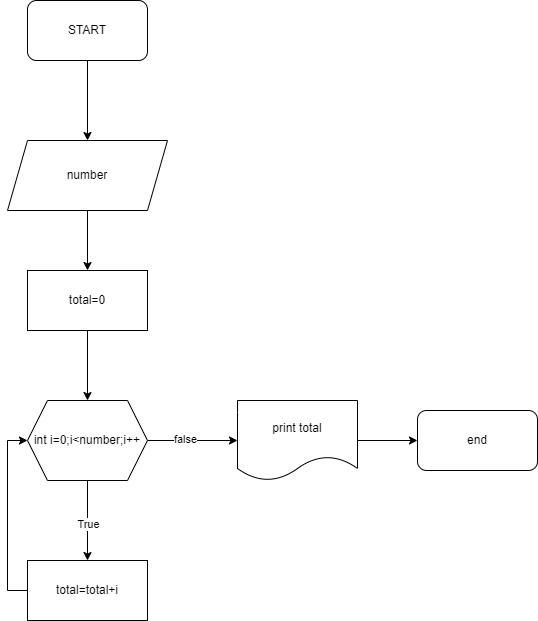

The diagram above was exported from draw.io. Its source (the exported page's mxGraphModel, read from the mxfile embedded in the PNG):
<mxGraphModel dx="1050" dy="581" grid="1" gridSize="10" guides="1" tooltips="1" connect="1" arrows="1" fold="1" page="1" pageScale="1" pageWidth="850" pageHeight="1100" math="0" shadow="0">
  <root>
    <mxCell id="0" />
    <mxCell id="1" parent="0" />
    <mxCell id="fDzuwIBHx-AC9WgH9fUG-3" style="edgeStyle=orthogonalEdgeStyle;rounded=0;orthogonalLoop=1;jettySize=auto;html=1;exitX=0.5;exitY=1;exitDx=0;exitDy=0;entryX=0.5;entryY=0;entryDx=0;entryDy=0;" edge="1" parent="1" source="fDzuwIBHx-AC9WgH9fUG-1" target="fDzuwIBHx-AC9WgH9fUG-2">
      <mxGeometry relative="1" as="geometry" />
    </mxCell>
    <mxCell id="fDzuwIBHx-AC9WgH9fUG-1" value="START" style="rounded=1;whiteSpace=wrap;html=1;" vertex="1" parent="1">
      <mxGeometry x="360" width="120" height="60" as="geometry" />
    </mxCell>
    <mxCell id="fDzuwIBHx-AC9WgH9fUG-12" style="edgeStyle=orthogonalEdgeStyle;rounded=0;orthogonalLoop=1;jettySize=auto;html=1;exitX=0.5;exitY=1;exitDx=0;exitDy=0;" edge="1" parent="1" source="fDzuwIBHx-AC9WgH9fUG-2" target="fDzuwIBHx-AC9WgH9fUG-10">
      <mxGeometry relative="1" as="geometry" />
    </mxCell>
    <mxCell id="fDzuwIBHx-AC9WgH9fUG-2" value="number" style="shape=parallelogram;perimeter=parallelogramPerimeter;whiteSpace=wrap;html=1;fixedSize=1;" vertex="1" parent="1">
      <mxGeometry x="340" y="140" width="160" height="70" as="geometry" />
    </mxCell>
    <mxCell id="fDzuwIBHx-AC9WgH9fUG-18" style="edgeStyle=orthogonalEdgeStyle;rounded=0;orthogonalLoop=1;jettySize=auto;html=1;exitX=0.5;exitY=1;exitDx=0;exitDy=0;" edge="1" parent="1" source="fDzuwIBHx-AC9WgH9fUG-4" target="fDzuwIBHx-AC9WgH9fUG-17">
      <mxGeometry relative="1" as="geometry" />
    </mxCell>
    <mxCell id="fDzuwIBHx-AC9WgH9fUG-25" value="True" style="edgeLabel;html=1;align=center;verticalAlign=middle;resizable=0;points=[];" vertex="1" connectable="0" parent="fDzuwIBHx-AC9WgH9fUG-18">
      <mxGeometry x="0.065" relative="1" as="geometry">
        <mxPoint as="offset" />
      </mxGeometry>
    </mxCell>
    <mxCell id="fDzuwIBHx-AC9WgH9fUG-29" value="" style="edgeStyle=orthogonalEdgeStyle;rounded=0;orthogonalLoop=1;jettySize=auto;html=1;" edge="1" parent="1" source="fDzuwIBHx-AC9WgH9fUG-4" target="fDzuwIBHx-AC9WgH9fUG-26">
      <mxGeometry relative="1" as="geometry" />
    </mxCell>
    <mxCell id="fDzuwIBHx-AC9WgH9fUG-32" value="false" style="edgeLabel;html=1;align=center;verticalAlign=middle;resizable=0;points=[];" vertex="1" connectable="0" parent="fDzuwIBHx-AC9WgH9fUG-29">
      <mxGeometry x="-0.1689" y="2" relative="1" as="geometry">
        <mxPoint as="offset" />
      </mxGeometry>
    </mxCell>
    <mxCell id="fDzuwIBHx-AC9WgH9fUG-4" value="int i=0;i&amp;lt;number;i++" style="shape=hexagon;perimeter=hexagonPerimeter2;whiteSpace=wrap;html=1;fixedSize=1;" vertex="1" parent="1">
      <mxGeometry x="360" y="400" width="120" height="80" as="geometry" />
    </mxCell>
    <mxCell id="fDzuwIBHx-AC9WgH9fUG-13" style="edgeStyle=orthogonalEdgeStyle;rounded=0;orthogonalLoop=1;jettySize=auto;html=1;entryX=0.5;entryY=0;entryDx=0;entryDy=0;" edge="1" parent="1" source="fDzuwIBHx-AC9WgH9fUG-10" target="fDzuwIBHx-AC9WgH9fUG-4">
      <mxGeometry relative="1" as="geometry" />
    </mxCell>
    <mxCell id="fDzuwIBHx-AC9WgH9fUG-10" value="total=0" style="rounded=0;whiteSpace=wrap;html=1;" vertex="1" parent="1">
      <mxGeometry x="360" y="270" width="120" height="60" as="geometry" />
    </mxCell>
    <mxCell id="fDzuwIBHx-AC9WgH9fUG-28" style="edgeStyle=orthogonalEdgeStyle;rounded=0;orthogonalLoop=1;jettySize=auto;html=1;exitX=0;exitY=0.5;exitDx=0;exitDy=0;entryX=0;entryY=0.5;entryDx=0;entryDy=0;" edge="1" parent="1" source="fDzuwIBHx-AC9WgH9fUG-17" target="fDzuwIBHx-AC9WgH9fUG-4">
      <mxGeometry relative="1" as="geometry" />
    </mxCell>
    <mxCell id="fDzuwIBHx-AC9WgH9fUG-17" value="total=total+i" style="rounded=0;whiteSpace=wrap;html=1;" vertex="1" parent="1">
      <mxGeometry x="360" y="560" width="120" height="60" as="geometry" />
    </mxCell>
    <mxCell id="fDzuwIBHx-AC9WgH9fUG-31" style="edgeStyle=orthogonalEdgeStyle;rounded=0;orthogonalLoop=1;jettySize=auto;html=1;exitX=1;exitY=0.5;exitDx=0;exitDy=0;entryX=0;entryY=0.5;entryDx=0;entryDy=0;" edge="1" parent="1" source="fDzuwIBHx-AC9WgH9fUG-26" target="fDzuwIBHx-AC9WgH9fUG-30">
      <mxGeometry relative="1" as="geometry" />
    </mxCell>
    <mxCell id="fDzuwIBHx-AC9WgH9fUG-26" value="print total" style="shape=document;whiteSpace=wrap;html=1;boundedLbl=1;" vertex="1" parent="1">
      <mxGeometry x="570" y="400" width="120" height="80" as="geometry" />
    </mxCell>
    <mxCell id="fDzuwIBHx-AC9WgH9fUG-30" value="end" style="rounded=1;whiteSpace=wrap;html=1;" vertex="1" parent="1">
      <mxGeometry x="750" y="410" width="120" height="60" as="geometry" />
    </mxCell>
  </root>
</mxGraphModel>